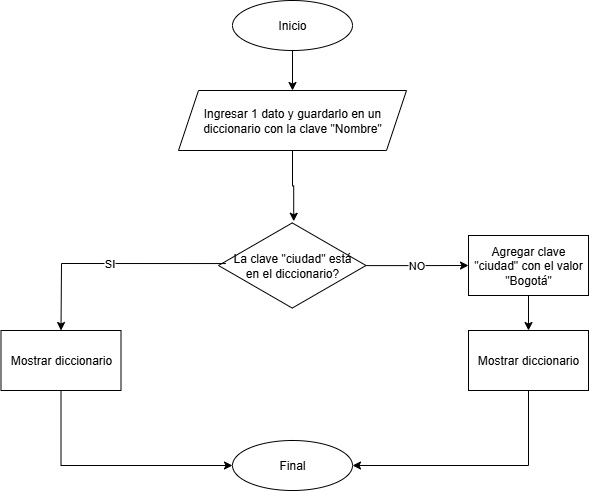

The diagram above was exported from draw.io. Its source (the exported page's mxGraphModel, read from the mxfile embedded in the PNG):
<mxGraphModel dx="825" dy="451" grid="1" gridSize="10" guides="1" tooltips="1" connect="1" arrows="1" fold="1" page="1" pageScale="1" pageWidth="827" pageHeight="1169" math="0" shadow="0">
  <root>
    <mxCell id="Yiz7CHrCVnkcWlPzvEBd-0" />
    <mxCell id="Yiz7CHrCVnkcWlPzvEBd-1" parent="Yiz7CHrCVnkcWlPzvEBd-0" />
    <mxCell id="Yiz7CHrCVnkcWlPzvEBd-2" style="edgeStyle=orthogonalEdgeStyle;rounded=0;orthogonalLoop=1;jettySize=auto;html=1;exitX=0.5;exitY=1;exitDx=0;exitDy=0;entryX=0.5;entryY=0;entryDx=0;entryDy=0;" parent="Yiz7CHrCVnkcWlPzvEBd-1" source="Yiz7CHrCVnkcWlPzvEBd-3" target="Yiz7CHrCVnkcWlPzvEBd-4" edge="1">
      <mxGeometry relative="1" as="geometry" />
    </mxCell>
    <mxCell id="Yiz7CHrCVnkcWlPzvEBd-3" value="Inicio" style="ellipse;whiteSpace=wrap;html=1;" parent="Yiz7CHrCVnkcWlPzvEBd-1" vertex="1">
      <mxGeometry x="354" width="120" height="50" as="geometry" />
    </mxCell>
    <mxCell id="Yiz7CHrCVnkcWlPzvEBd-4" value="Ingresar 1 dato y guardarlo en un diccionario con la clave &quot;Nombre&quot;" style="shape=parallelogram;perimeter=parallelogramPerimeter;whiteSpace=wrap;html=1;fixedSize=1;" parent="Yiz7CHrCVnkcWlPzvEBd-1" vertex="1">
      <mxGeometry x="300" y="90" width="228" height="60" as="geometry" />
    </mxCell>
    <mxCell id="Yiz7CHrCVnkcWlPzvEBd-6" value="NO" style="edgeStyle=orthogonalEdgeStyle;rounded=0;orthogonalLoop=1;jettySize=auto;html=1;" parent="Yiz7CHrCVnkcWlPzvEBd-1" source="Yiz7CHrCVnkcWlPzvEBd-7" target="Yiz7CHrCVnkcWlPzvEBd-11" edge="1">
      <mxGeometry relative="1" as="geometry" />
    </mxCell>
    <mxCell id="Yiz7CHrCVnkcWlPzvEBd-7" value="La clave &quot;ciudad&quot; está&lt;div&gt;en el diccionario?&lt;/div&gt;" style="html=1;whiteSpace=wrap;aspect=fixed;shape=isoRectangle;" parent="Yiz7CHrCVnkcWlPzvEBd-1" vertex="1">
      <mxGeometry x="340" y="220.75" width="147.5" height="88.5" as="geometry" />
    </mxCell>
    <mxCell id="iihNz6jAI2tGpw41xl7u-1" value="" style="edgeStyle=orthogonalEdgeStyle;rounded=0;orthogonalLoop=1;jettySize=auto;html=1;" parent="Yiz7CHrCVnkcWlPzvEBd-1" source="Yiz7CHrCVnkcWlPzvEBd-11" target="iihNz6jAI2tGpw41xl7u-0" edge="1">
      <mxGeometry relative="1" as="geometry" />
    </mxCell>
    <mxCell id="Yiz7CHrCVnkcWlPzvEBd-11" value="Agregar clave &quot;ciudad&quot; con el valor &quot;Bogotá&quot;" style="whiteSpace=wrap;html=1;" parent="Yiz7CHrCVnkcWlPzvEBd-1" vertex="1">
      <mxGeometry x="590" y="235" width="120" height="60" as="geometry" />
    </mxCell>
    <mxCell id="Yiz7CHrCVnkcWlPzvEBd-12" value="Final" style="ellipse;whiteSpace=wrap;html=1;" parent="Yiz7CHrCVnkcWlPzvEBd-1" vertex="1">
      <mxGeometry x="354" y="440" width="120" height="50" as="geometry" />
    </mxCell>
    <mxCell id="Yiz7CHrCVnkcWlPzvEBd-13" style="edgeStyle=orthogonalEdgeStyle;rounded=0;orthogonalLoop=1;jettySize=auto;html=1;exitX=0.5;exitY=1;exitDx=0;exitDy=0;entryX=0.51;entryY=0;entryDx=0;entryDy=0;entryPerimeter=0;" parent="Yiz7CHrCVnkcWlPzvEBd-1" source="Yiz7CHrCVnkcWlPzvEBd-4" target="Yiz7CHrCVnkcWlPzvEBd-7" edge="1">
      <mxGeometry relative="1" as="geometry" />
    </mxCell>
    <mxCell id="Yiz7CHrCVnkcWlPzvEBd-14" style="edgeStyle=orthogonalEdgeStyle;rounded=0;orthogonalLoop=1;jettySize=auto;html=1;exitX=0.5;exitY=1;exitDx=0;exitDy=0;entryX=0;entryY=0.5;entryDx=0;entryDy=0;" parent="Yiz7CHrCVnkcWlPzvEBd-1" source="Yiz7CHrCVnkcWlPzvEBd-15" target="Yiz7CHrCVnkcWlPzvEBd-12" edge="1">
      <mxGeometry relative="1" as="geometry" />
    </mxCell>
    <mxCell id="Yiz7CHrCVnkcWlPzvEBd-15" value="Mostrar diccionario" style="whiteSpace=wrap;html=1;" parent="Yiz7CHrCVnkcWlPzvEBd-1" vertex="1">
      <mxGeometry x="122.5" y="330" width="120" height="60" as="geometry" />
    </mxCell>
    <mxCell id="iihNz6jAI2tGpw41xl7u-4" style="edgeStyle=orthogonalEdgeStyle;rounded=0;orthogonalLoop=1;jettySize=auto;html=1;exitX=0.5;exitY=1;exitDx=0;exitDy=0;entryX=1;entryY=0.5;entryDx=0;entryDy=0;" parent="Yiz7CHrCVnkcWlPzvEBd-1" source="iihNz6jAI2tGpw41xl7u-0" target="Yiz7CHrCVnkcWlPzvEBd-12" edge="1">
      <mxGeometry relative="1" as="geometry" />
    </mxCell>
    <mxCell id="iihNz6jAI2tGpw41xl7u-0" value="Mostrar diccionario" style="whiteSpace=wrap;html=1;" parent="Yiz7CHrCVnkcWlPzvEBd-1" vertex="1">
      <mxGeometry x="590" y="330" width="120" height="60" as="geometry" />
    </mxCell>
    <mxCell id="iihNz6jAI2tGpw41xl7u-3" value="SI" style="endArrow=classic;html=1;rounded=0;exitX=0.05;exitY=0.478;exitDx=0;exitDy=0;exitPerimeter=0;entryX=0.5;entryY=0;entryDx=0;entryDy=0;" parent="Yiz7CHrCVnkcWlPzvEBd-1" source="Yiz7CHrCVnkcWlPzvEBd-7" target="Yiz7CHrCVnkcWlPzvEBd-15" edge="1">
      <mxGeometry width="50" height="50" relative="1" as="geometry">
        <mxPoint x="390" y="260" as="sourcePoint" />
        <mxPoint x="440" y="210" as="targetPoint" />
        <Array as="points">
          <mxPoint x="183" y="263" />
        </Array>
      </mxGeometry>
    </mxCell>
  </root>
</mxGraphModel>